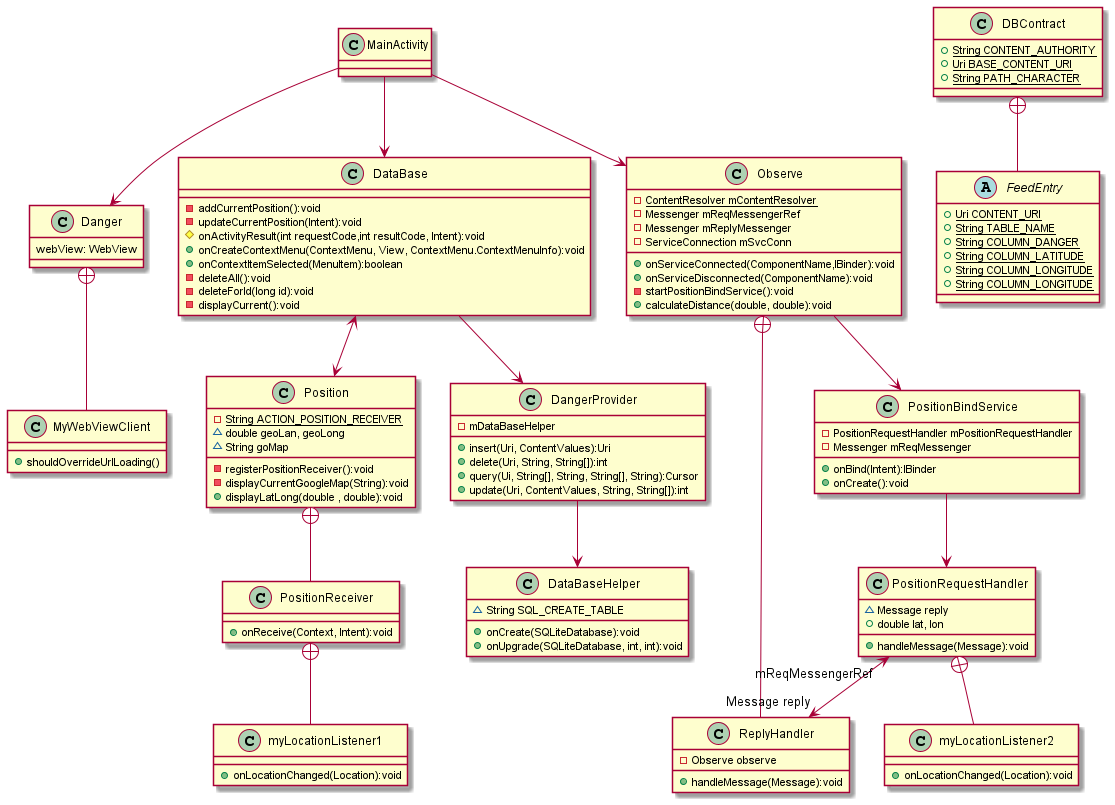

The diagram above was rendered by PlantUML. Its source (embedded in the PNG):
@startuml
'https://plantuml.com/class-diagram

class MainActivity
class Danger {
 webView: WebView
}

class MyWebViewClient {
 +shouldOverrideUrlLoading()
}

class DataBase {
- addCurrentPosition():void
- updateCurrentPosition(Intent):void
# onActivityResult(int requestCode,int resultCode, Intent):void
+ onCreateContextMenu(ContextMenu, View, ContextMenu.ContextMenuInfo):void
+ onContextItemSelected(MenuItem):boolean
- deleteAll():void
- deleteForId(long id):void
- displayCurrent():void
}

class Observe {
- {static} ContentResolver mContentResolver
- Messenger mReqMessengerRef
-  Messenger mReplyMessenger
- ServiceConnection mSvcConn
+ onServiceConnected(ComponentName,IBinder):void
+ onServiceDisconnected(ComponentName):void
- startPositionBindService():void
+ calculateDistance(double, double):void
}

class ReplyHandler {
- Observe observe
+ handleMessage(Message):void
}

class PositionBindService {
- PositionRequestHandler mPositionRequestHandler
- Messenger mReqMessenger
+ onBind(Intent):IBinder
+ onCreate():void
}

class PositionRequestHandler {
~ Message reply
+ double lat, lon
+ handleMessage(Message):void
}

class myLocationListener2 {
+ onLocationChanged(Location):void
}

class Position {
- {static} String ACTION_POSITION_RECEIVER
~ double geoLan, geoLong
~ String goMap
- registerPositionReceiver():void
- displayCurrentGoogleMap(String):void
+ displayLatLong(double , double):void
}

class PositionReceiver {
+  onReceive(Context, Intent):void
}

class myLocationListener1 {
+ onLocationChanged(Location):void
}

class DataBaseHelper {
~ String SQL_CREATE_TABLE
+ onCreate(SQLiteDatabase):void
+ onUpgrade(SQLiteDatabase, int, int):void
}

class DangerProvider {
- mDataBaseHelper
+ insert(Uri, ContentValues):Uri
+ delete(Uri, String, String[]):int
+ query(Ui, String[], String, String[], String):Cursor
+ update(Uri, ContentValues, String, String[]):int
}

class DBContract {
+ {static} String CONTENT_AUTHORITY
+ {static} Uri BASE_CONTENT_URI
+ {static} String PATH_CHARACTER
}

abstract class FeedEntry {
+ {static} Uri CONTENT_URI
+ {static} String TABLE_NAME
+ {static} String COLUMN_DANGER
+ {static} String COLUMN_LATITUDE
+ {static} String COLUMN_LONGITUDE
+ {static} String COLUMN_LONGITUDE
}

MainActivity --> Danger
MainActivity --> Observe
MainActivity --> DataBase
DataBase <--> Position
DataBase --> DangerProvider
DBContract +-- FeedEntry
Position +-- PositionReceiver
Observe +-- ReplyHandler
Observe --> PositionBindService
PositionBindService --> PositionRequestHandler
PositionRequestHandler "mReqMessengerRef" <--> "Message reply" ReplyHandler
DangerProvider --> DataBaseHelper
Danger +-- MyWebViewClient
PositionReceiver +-- myLocationListener1
PositionRequestHandler +-- myLocationListener2




@enduml